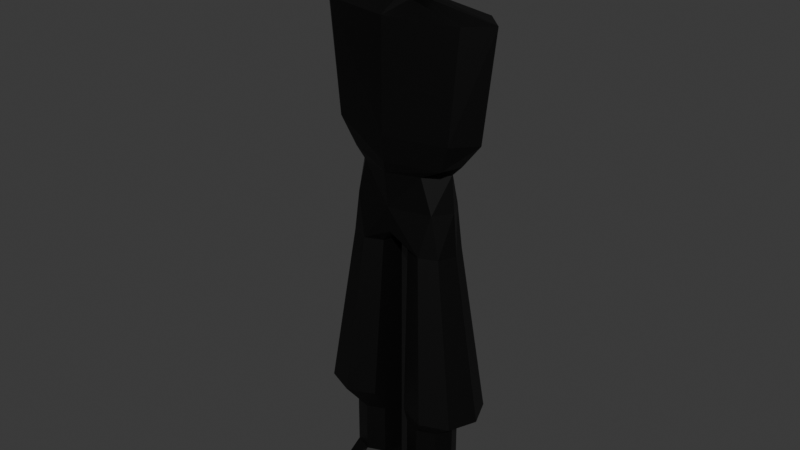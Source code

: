 # Source: Geroi.blend  (saved by Blender 4.0.36; exported with 4.5.12 LTS)
import bpy
from mathutils import Matrix  # noqa: F401  (used for matrix-valued properties, if any)

bpy.ops.wm.read_factory_settings(use_empty=True)
scene = bpy.context.scene
scene.name = 'Scene'

# ---- materials (node trees are filled in below, after node groups)
mat_geroi = bpy.data.materials.new('Geroi')
mat_geroi.alpha_threshold = 0.0
mat_geroi.use_transparent_shadow = False
mat_geroi.roughness = 0.5
mat_geroi.line_color = (0.0, 0.0, 0.0, 1.0)

# ---- material node trees
mat_geroi.use_nodes = True; mat_geroi.node_tree.nodes.clear()
_N = mat_geroi.node_tree.nodes; _L = mat_geroi.node_tree.links
n0 = _N.new('ShaderNodeOutputMaterial'); n0.name = 'Material Output'; n0.location = (300, 300)
n1 = _N.new('ShaderNodeBsdfPrincipled'); n1.name = 'Principled BSDF'; n1.location = (10, 300)
n1.inputs[0].default_value = (0.0, 0.0, 0.0, 1.0)
n1.inputs[3].default_value = 1.45
_L.new(n1.outputs[0], n0.inputs[0])
n0.is_active_output = True

# ---- world
world_world = bpy.data.worlds.new('World'); scene.world = world_world
world_world.use_nodes = True; world_world.node_tree.nodes.clear()
_N = world_world.node_tree.nodes; _L = world_world.node_tree.links
n0 = _N.new('ShaderNodeOutputWorld'); n0.name = 'World Output'; n0.location = (300, 300)
n1 = _N.new('ShaderNodeBackground'); n1.name = 'Background'; n1.location = (10, 300)
n1.inputs[0].default_value = (0.05088, 0.05088, 0.05088, 1.0)
_L.new(n1.outputs[0], n0.inputs[0])
n0.is_active_output = True
world_world.color = (0.05088, 0.05088, 0.05088)
world_world.use_sun_shadow = False
world_world.sun_shadow_jitter_overblur = 0.0

# ---- meshes
me_geroi = bpy.data.meshes.new('Geroi')
me_geroi.from_pydata([(0.04054, 0.04946, 0.0), (-0.04054, 0.04946, 0.0), (0.03054, -0.04946, 0.0), (-0.03054, -0.04946, 0.0), (-0.0661, 0.0661, 1.66), (-0.1395, 0.04946, 0.0), (-0.0661, -0.0661, 1.66), (-0.1495, -0.04946, 0.0), (0.0661, 0.0661, 1.66), (-0.1192, -0.054, 0.9), (0.1395, 0.04946, 0.0), (-0.1192, 0.054, 0.9), (-0.03338, -0.03338, 1.43), (0.0661, -0.0661, 1.66), (0.1495, -0.04946, 0.0), (-0.03338, 0.03338, 1.43), (-0.1599, -1.443e-08, 0.0), (-0.02006, -1.443e-08, 0.0), (-0.09348, -7.438e-09, 1.66), (0.1192, -0.054, 0.9), (0.1192, 0.054, 0.9), (-0.1499, -6.609e-09, 0.9), (0.03338, -0.03338, 1.43), (-0.04721, -8.187e-09, 1.43), (-0.09, 0.06994, 0.0), (0.0, -0.09348, 1.66), (-0.09, -0.06994, 0.0), (0.0, 0.09348, 1.66), (0.0, 0.09, 0.9), (0.0, -0.08, 0.9), (0.0, 0.04721, 1.43), (0.0, -0.04721, 1.43), (-0.1395, 0.04946, 0.78), (-0.04054, 0.04946, 0.78), (-0.09, 0.06994, 0.78), (-0.09, -0.06994, 0.78), (-0.04054, -0.04946, 0.78), (-0.1599, -9.456e-09, 0.78), (-0.1395, -0.04946, 0.78), (-0.02006, -9.456e-09, 0.78), (0.0, -0.07243, 0.8275), (0.0, -7.72e-09, 0.8), (0.0, 0.08243, 0.8275), (0.03338, 0.03338, 1.43), (0.1599, -1.443e-08, 0.0), (0.02006, -1.443e-08, 0.0), (0.09348, -7.438e-09, 1.66), (0.1499, -6.609e-09, 0.9), (0.04721, -8.187e-09, 1.43), (0.09, 0.06994, 0.0), (-0.04121, 0.04121, 1.54), (0.0, -0.1028, 1.55), (0.0, 0.1028, 1.55), (-0.1028, -6.684e-09, 1.55), (-0.07271, 0.07271, 1.55), (-0.07271, -0.07271, 1.55), (-0.05828, -8.15e-09, 1.54), (0.0, 0.05828, 1.54), (0.0, -0.05828, 1.54), (-0.04121, -0.04121, 1.54), (-0.1986, 0.06, 1.4), (-0.1986, -0.06, 1.4), (-0.26, -7.591e-09, 1.4), (0.0, -0.1, 1.4), (0.0, 0.1, 1.4), (-0.1705, 0.06, 1.1), (-0.225, -7.817e-09, 1.1), (0.0, -0.1, 1.1), (0.0, 0.1, 1.1), (-0.1705, -0.06, 1.1), (0.0, -6.985e-09, 1.65), (-0.09031, 0.06, 1.0), (-0.1404, -7.78e-09, 1.0), (0.0, -0.09, 1.0), (0.0, 0.1, 1.0), (-0.09031, -0.06, 1.0), (-0.09, -1.167e-08, 0.0), (-0.09, 0.06994, 0.24), (-0.04054, -0.04946, 0.24), (-0.09, -0.06994, 0.24), (-0.1395, -0.04946, 0.24), (-0.1599, -1.195e-08, 0.24), (-0.02006, -1.195e-08, 0.24), (-0.04054, 0.04946, 0.24), (-0.1395, 0.04946, 0.24), (0.09, -0.06994, 0.0), (-0.2078, -0.07779, 0.301), (-0.05221, -0.07779, 0.301), (-0.13, 0.11, 0.301), (-0.13, -0.11, 0.301), (-0.24, -1.073e-08, 0.301), (-0.01998, -1.073e-08, 0.301), (-0.05221, 0.07779, 0.301), (-0.2078, 0.07779, 0.301), (0.1395, 0.04946, 0.78), (0.04054, 0.04946, 0.78), (0.09, 0.06994, 0.78), (0.09, -0.06994, 0.78), (0.04054, -0.04946, 0.78), (-0.1395, 0.04946, 0.09), (-0.04054, 0.04946, 0.09), (-0.02006, -1.319e-08, 0.09), (-0.1599, -1.319e-08, 0.09), (-0.09, -0.06994, 0.09), (-0.09, 0.06994, 0.09), (-0.04054, -0.04946, 0.09), (-0.1395, -0.04946, 0.09), (-0.1395, -0.1163, 0.0), (-0.09, -0.1163, 0.0), (-0.09, -0.1163, 0.05), (-0.04054, -0.1163, 0.0), (-0.04054, -0.1163, 0.05), (-0.1395, -0.1163, 0.05), (-0.1195, -0.1763, 0.0), (-0.09, -0.1763, 0.0), (-0.09, -0.1763, 0.02), (-0.06054, -0.1763, 0.0), (-0.06054, -0.1763, 0.02), (-0.1195, -0.1763, 0.02), (0.1599, -9.456e-09, 0.78), (0.1395, -0.04946, 0.78), (0.02006, -9.456e-09, 0.78), (0.04121, 0.04121, 1.54), (0.1028, -6.684e-09, 1.55), (0.07271, 0.07271, 1.55), (0.07271, -0.07271, 1.55), (0.05828, -8.15e-09, 1.54), (0.04121, -0.04121, 1.54), (0.1986, 0.06, 1.4), (0.1986, -0.06, 1.4), (0.26, -7.591e-09, 1.4), (0.1705, 0.06, 1.1), (0.225, -7.817e-09, 1.1), (0.1705, -0.06, 1.1), (0.09031, 0.06, 1.0), (0.1404, -7.78e-09, 1.0), (-0.07998, -0.07998, 1.56), (0.0, -0.1131, 1.56), (0.0, 0.1131, 1.56), (-0.1131, -7.157e-09, 1.56), (-0.07998, 0.07998, 1.56), (0.09031, -0.06, 1.0), (-0.07998, -0.07998, 1.65), (0.09, -1.167e-08, 0.0), (0.0, -0.1131, 1.65), (0.0, 0.1131, 1.65), (-0.1131, -7.15e-09, 1.65), (-0.07998, 0.07998, 1.65), (0.09, 0.06994, 0.24), (0.04054, -0.04946, 0.24), (-0.04121, 0.04121, 1.46), (-0.05828, -8.136e-09, 1.46), (0.0, 0.05828, 1.46), (0.0, -0.05828, 1.46), (0.09, -0.06994, 0.24), (-0.04121, -0.04121, 1.46), (0.1395, -0.04946, 0.24), (0.1599, -1.195e-08, 0.24), (-0.03338, 0.03338, 1.45), (-0.04721, -8.351e-09, 1.45), (0.0, 0.04721, 1.45), (0.0, -0.04721, 1.45), (0.02006, -1.195e-08, 0.24), (0.04054, 0.04946, 0.24), (-0.03338, -0.03338, 1.45), (0.1395, 0.04946, 0.24), (0.2078, -0.07779, 0.301), (0.05221, -0.07779, 0.301), (0.13, 0.11, 0.301), (0.13, -0.11, 0.301), (0.24, -1.073e-08, 0.301), (0.01998, -1.073e-08, 0.301), (0.05221, 0.07779, 0.301), (0.2078, 0.07779, 0.301), (0.1395, 0.04946, 0.09), (0.04054, 0.04946, 0.09), (0.02006, -1.319e-08, 0.09), (0.1599, -1.319e-08, 0.09), (0.09, -0.06994, 0.09), (0.09, 0.06994, 0.09), (0.04054, -0.04946, 0.09), (0.1395, -0.04946, 0.09), (0.1395, -0.1163, 0.0), (0.09, -0.1163, 0.0), (0.09, -0.1163, 0.05), (0.04054, -0.1163, 0.0), (0.04054, -0.1163, 0.05), (0.1395, -0.1163, 0.05), (0.1195, -0.1763, 0.0), (0.09, -0.1763, 0.0), (0.09, -0.1763, 0.02), (0.06054, -0.1763, 0.0), (0.06054, -0.1763, 0.02), (0.1195, -0.1763, 0.02), (0.07998, -0.07998, 1.56), (0.1131, -7.157e-09, 1.56), (0.07998, 0.07998, 1.56), (0.07998, -0.07998, 1.65), (0.1131, -7.15e-09, 1.65), (0.07998, 0.07998, 1.65), (0.04121, 0.04121, 1.46), (0.05828, -8.136e-09, 1.46), (0.04121, -0.04121, 1.46), (0.03338, 0.03338, 1.45), (0.04721, -8.351e-09, 1.45), (0.03338, -0.03338, 1.45), (-0.12, -0.06, 1.03), (-0.12, 0.06, 1.03), (-0.1697, -7.798e-09, 1.03), (0.0, -0.095, 1.03), (0.0, 0.1, 1.03), (0.1494, -0.06, 1.03), (0.1697, -7.798e-09, 1.03), (0.1494, 0.06, 1.03)], [], [(87, 91, 39, 36), (144, 25, 6, 142), (146, 18, 4, 147), (195, 196, 199, 198), (93, 32, 34, 88), (94, 96, 28, 20), (91, 92, 33, 39), (89, 35, 38, 86), (37, 21, 11, 32), (35, 29, 9, 38), (169, 166, 120, 97), (89, 87, 36, 35), (62, 23, 15, 60), (63, 31, 12, 61), (61, 12, 23, 62), (49, 143, 0), (38, 9, 21, 37), (199, 145, 27, 8), (127, 126, 123, 125), (131, 68, 64, 128), (142, 6, 18, 146), (90, 37, 32, 93), (123, 124, 196, 195), (60, 15, 30, 64), (0, 143, 45), (147, 4, 27, 145), (169, 97, 98, 167), (86, 38, 37, 90), (129, 130, 48, 22), (173, 168, 96, 94), (92, 88, 34, 33), (32, 11, 28, 34), (39, 33, 42, 41), (36, 39, 41, 40), (33, 34, 28, 42), (35, 36, 40, 29), (46, 70, 13), (154, 156, 166, 169), (120, 119, 47, 19), (27, 70, 8), (172, 95, 96, 168), (184, 190, 193, 187), (166, 170, 119, 120), (201, 200, 122, 126), (189, 188, 193, 190), (198, 199, 8, 46), (97, 120, 19, 29), (212, 213, 131, 132), (130, 128, 43, 48), (51, 125, 194, 137), (211, 212, 132, 133), (50, 54, 52, 57), (59, 55, 53, 56), (187, 193, 188, 182), (56, 53, 54, 50), (58, 51, 55, 59), (153, 58, 59, 155), (151, 56, 50, 150), (8, 70, 46), (155, 59, 56, 151), (150, 50, 57, 152), (186, 192, 190, 184), (85, 143, 14), (19, 47, 135, 141), (213, 210, 68, 131), (65, 60, 64, 68), (170, 173, 94, 119), (119, 94, 20, 47), (69, 61, 62, 66), (67, 63, 61, 69), (66, 62, 60, 65), (153, 202, 127, 58), (67, 133, 129, 63), (208, 66, 65, 207), (209, 67, 69, 206), (206, 69, 66, 208), (132, 131, 128, 130), (63, 129, 22, 31), (207, 65, 68, 210), (85, 183, 185, 2), (144, 197, 13, 25), (124, 52, 138, 196), (4, 18, 70), (10, 143, 49), (171, 121, 95, 172), (6, 25, 70), (18, 6, 70), (27, 4, 70), (11, 71, 74, 28), (0, 175, 179, 49), (9, 75, 72, 21), (29, 73, 75, 9), (21, 72, 71, 11), (175, 163, 148, 179), (182, 188, 189, 183), (196, 138, 145, 199), (26, 7, 76), (1, 17, 76), (5, 24, 76), (17, 3, 76), (24, 1, 76), (3, 26, 76), (7, 16, 76), (16, 5, 76), (137, 194, 197, 144), (128, 64, 30, 43), (197, 198, 46, 13), (185, 191, 192, 186), (125, 123, 195, 194), (2, 143, 85), (47, 20, 134, 135), (194, 195, 198, 197), (100, 104, 77, 83), (106, 80, 81, 102), (102, 81, 84, 99), (103, 105, 78, 79), (103, 79, 80, 106), (101, 100, 83, 82), (99, 84, 77, 104), (105, 101, 82, 78), (83, 77, 88, 92), (80, 86, 90, 81), (81, 90, 93, 84), (79, 78, 87, 89), (79, 89, 86, 80), (82, 83, 92, 91), (84, 93, 88, 77), (78, 82, 91, 87), (98, 40, 41, 121), (58, 127, 125, 51), (202, 201, 126, 127), (122, 57, 52, 124), (95, 42, 28, 96), (121, 41, 42, 95), (200, 152, 57, 122), (97, 29, 40, 98), (209, 211, 133, 67), (176, 162, 163, 175), (133, 132, 130, 129), (178, 154, 149, 180), (20, 28, 74, 134), (167, 98, 121, 171), (126, 122, 124, 123), (14, 143, 44), (3, 17, 101, 105), (5, 99, 104, 24), (17, 1, 100, 101), (105, 103, 109, 111), (106, 7, 107, 112), (16, 102, 99, 5), (7, 106, 102, 16), (1, 24, 104, 100), (107, 108, 114, 113), (108, 110, 116, 114), (7, 26, 108, 107), (3, 105, 111, 110), (103, 106, 112, 109), (26, 3, 110, 108), (114, 115, 118, 113), (114, 116, 117, 115), (109, 112, 118, 115), (110, 111, 117, 116), (111, 109, 115, 117), (112, 107, 113, 118), (45, 143, 2), (178, 181, 156, 154), (162, 171, 172, 163), (163, 172, 168, 148), (2, 180, 176, 45), (156, 157, 170, 166), (13, 70, 25), (157, 165, 173, 170), (45, 176, 175, 0), (177, 174, 165, 157), (44, 143, 10), (174, 179, 148, 165), (181, 177, 157, 156), (29, 19, 141, 73), (165, 148, 168, 173), (180, 149, 162, 176), (44, 10, 174, 177), (181, 187, 182, 14), (154, 169, 167, 149), (10, 49, 179, 174), (183, 189, 191, 185), (180, 186, 184, 178), (149, 167, 171, 162), (14, 44, 177, 181), (54, 140, 138, 52), (55, 136, 139, 53), (53, 139, 140, 54), (51, 137, 136, 55), (14, 182, 183, 85), (2, 185, 186, 180), (189, 190, 192, 191), (178, 184, 187, 181), (140, 147, 145, 138), (136, 142, 146, 139), (139, 146, 147, 140), (137, 144, 142, 136), (158, 150, 152, 160), (164, 155, 151, 159), (159, 151, 150, 158), (161, 153, 155, 164), (203, 160, 152, 200), (22, 48, 204, 205), (31, 22, 205, 161), (205, 204, 201, 202), (48, 43, 203, 204), (161, 205, 202, 153), (204, 203, 200, 201), (43, 30, 160, 203), (31, 161, 164, 12), (23, 159, 158, 15), (12, 164, 159, 23), (15, 158, 160, 30), (73, 141, 211, 209), (71, 207, 210, 74), (75, 206, 208, 72), (73, 209, 206, 75), (72, 208, 207, 71), (134, 74, 210, 213), (141, 135, 212, 211), (135, 134, 213, 212)])
_uv = me_geroi.uv_layers.new(name='UVMap')
_uv.uv.foreach_set('vector', [0.4361, 0.0, 0.4361, 0.125, 0.4812, 0.125, 0.4812, 0.0, 0.6222, 0.875, 0.625, 0.875, 0.625, 1.0, 0.6222, 1.0, 0.6222, 0.125, 0.625, 0.125, 0.625, 0.25, 0.6222, 0.25, 0.5969, 0.125, 0.5969, 0.25, 0.6222, 0.25, 0.6222, 0.125, 0.4361, 0.25, 0.4812, 0.25, 0.4812, 0.375, 0.4361, 0.375, 0.4812, 0.25, 0.4812, 0.375, 0.5, 0.375, 0.5, 0.25, 0.4361, 0.125, 0.4361, 0.25, 0.4812, 0.25, 0.4812, 0.125, 0.4361, 0.875, 0.4812, 0.875, 0.4813, 1.0, 0.4361, 1.0, 0.4813, 0.125, 0.5, 0.125, 0.5, 0.25, 0.4812, 0.25, 0.4812, 0.875, 0.5, 0.875, 0.5, 1.0, 0.4813, 1.0, 0.4361, 0.875, 0.4361, 1.0, 0.4813, 1.0, 0.4812, 0.875, 0.4361, 0.875, 0.4361, 1.0, 0.4812, 1.0, 0.4812, 0.875, 0.5562, 0.125, 0.5625, 0.125, 0.5625, 0.25, 0.5562, 0.25, 0.5562, 0.875, 0.5625, 0.875, 0.5625, 1.0, 0.5562, 1.0, 0.5562, 0.0, 0.5625, 0.0, 0.5625, 0.125, 0.5562, 0.125, 0.375, 0.375, 0.375, 0.1875, 0.375, 0.25, 0.4812, 0.0, 0.5, 0.0, 0.5, 0.125, 0.4813, 0.125, 0.6222, 0.25, 0.6222, 0.375, 0.625, 0.375, 0.625, 0.25, 0.5906, 0.0, 0.5906, 0.125, 0.5938, 0.125, 0.5938, 0.0, 0.5281, 0.25, 0.5281, 0.375, 0.5562, 0.375, 0.5562, 0.25, 0.6222, 0.0, 0.625, 0.0, 0.625, 0.125, 0.6222, 0.125, 0.4361, 0.125, 0.4813, 0.125, 0.4812, 0.25, 0.4361, 0.25, 0.5938, 0.125, 0.5938, 0.25, 0.5969, 0.25, 0.5969, 0.125, 0.5562, 0.25, 0.5625, 0.25, 0.5625, 0.375, 0.5562, 0.375, 0.375, 0.25, 0.375, 0.1875, 0.375, 0.125, 0.6222, 0.25, 0.625, 0.25, 0.625, 0.375, 0.6222, 0.375, 0.4361, 0.875, 0.4812, 0.875, 0.4812, 1.0, 0.4361, 1.0, 0.4361, 0.0, 0.4812, 0.0, 0.4813, 0.125, 0.4361, 0.125, 0.5562, 0.0, 0.5562, 0.125, 0.5625, 0.125, 0.5625, 0.0, 0.4361, 0.25, 0.4361, 0.375, 0.4812, 0.375, 0.4812, 0.25, 0.4361, 0.25, 0.4361, 0.375, 0.4812, 0.375, 0.4812, 0.25, 0.4812, 0.25, 0.5, 0.25, 0.5, 0.375, 0.4812, 0.375, 0.4812, 0.125, 0.4812, 0.25, 0.4923, 0.25, 0.4891, 0.125, 0.4812, 0.0, 0.4812, 0.125, 0.4891, 0.125, 0.4923, 0.0, 0.4812, 0.25, 0.4812, 0.375, 0.5, 0.375, 0.4923, 0.25, 0.4812, 0.875, 0.4812, 1.0, 0.4923, 1.0, 0.5, 0.875, 0.625, 0.125, 0.625, 0.25, 0.625, 0.0, 0.4281, 0.875, 0.4281, 1.0, 0.4361, 1.0, 0.4361, 0.875, 0.4812, 0.0, 0.4813, 0.125, 0.5, 0.125, 0.5, 0.0, 0.625, 0.375, 0.625, 0.25, 0.625, 0.25, 0.4361, 0.25, 0.4812, 0.25, 0.4812, 0.375, 0.4361, 0.375, 0.3949, 0.875, 0.3949, 0.875, 0.3949, 1.0, 0.3949, 1.0, 0.4361, 0.0, 0.4361, 0.125, 0.4813, 0.125, 0.4812, 0.0, 0.5766, 0.125, 0.5766, 0.25, 0.5906, 0.25, 0.5906, 0.125, 0.375, 0.875, 0.375, 1.0, 0.3949, 1.0, 0.3949, 0.875, 0.6222, 0.125, 0.6222, 0.25, 0.625, 0.25, 0.625, 0.125, 0.4812, 0.875, 0.4813, 1.0, 0.5, 1.0, 0.5, 0.875, 0.5211, 0.125, 0.5211, 0.25, 0.5281, 0.25, 0.5281, 0.125, 0.5562, 0.125, 0.5562, 0.25, 0.5625, 0.25, 0.5625, 0.125, 0.5938, 0.875, 0.5938, 1.0, 0.5969, 1.0, 0.5969, 0.875, 0.5211, 0.0, 0.5211, 0.125, 0.5281, 0.125, 0.5281, 0.0, 0.5906, 0.25, 0.5938, 0.25, 0.5938, 0.375, 0.5906, 0.375, 0.5906, 0.0, 0.5938, 0.0, 0.5938, 0.125, 0.5906, 0.125, 0.3949, 0.0, 0.3949, 0.0, 0.375, 0.0, 0.375, 0.0, 0.5906, 0.125, 0.5938, 0.125, 0.5938, 0.25, 0.5906, 0.25, 0.5906, 0.875, 0.5938, 0.875, 0.5938, 1.0, 0.5906, 1.0, 0.5766, 0.875, 0.5906, 0.875, 0.5906, 1.0, 0.5766, 1.0, 0.5766, 0.125, 0.5906, 0.125, 0.5906, 0.25, 0.5766, 0.25, 0.625, 0.25, 0.625, 0.25, 0.625, 0.125, 0.5766, 0.0, 0.5906, 0.0, 0.5906, 0.125, 0.5766, 0.125, 0.5766, 0.25, 0.5906, 0.25, 0.5906, 0.375, 0.5766, 0.375, 0.3949, 1.0, 0.3949, 1.0, 0.3949, 0.875, 0.3949, 0.875, 0.375, 0.875, 0.375, 0.9375, 0.375, 1.0, 0.5, 0.0, 0.5, 0.125, 0.5141, 0.125, 0.5141, 0.0, 0.5211, 0.25, 0.5211, 0.375, 0.5281, 0.375, 0.5281, 0.25, 0.5281, 0.25, 0.5562, 0.25, 0.5562, 0.375, 0.5281, 0.375, 0.4361, 0.125, 0.4361, 0.25, 0.4812, 0.25, 0.4813, 0.125, 0.4813, 0.125, 0.4812, 0.25, 0.5, 0.25, 0.5, 0.125, 0.5281, 0.0, 0.5562, 0.0, 0.5562, 0.125, 0.5281, 0.125, 0.5281, 0.875, 0.5562, 0.875, 0.5562, 1.0, 0.5281, 1.0, 0.5281, 0.125, 0.5562, 0.125, 0.5562, 0.25, 0.5281, 0.25, 0.5766, 0.875, 0.5766, 1.0, 0.5906, 1.0, 0.5906, 0.875, 0.5281, 0.875, 0.5281, 1.0, 0.5562, 1.0, 0.5562, 0.875, 0.5211, 0.125, 0.5281, 0.125, 0.5281, 0.25, 0.5211, 0.25, 0.5211, 0.875, 0.5281, 0.875, 0.5281, 1.0, 0.5211, 1.0, 0.5211, 0.0, 0.5281, 0.0, 0.5281, 0.125, 0.5211, 0.125, 0.5281, 0.125, 0.5281, 0.25, 0.5562, 0.25, 0.5562, 0.125, 0.5562, 0.875, 0.5562, 1.0, 0.5625, 1.0, 0.5625, 0.875, 0.5211, 0.25, 0.5281, 0.25, 0.5281, 0.375, 0.5211, 0.375, 0.375, 0.875, 0.375, 0.875, 0.375, 1.0, 0.375, 1.0, 0.6222, 0.875, 0.6222, 1.0, 0.625, 1.0, 0.625, 0.875, 0.5938, 0.25, 0.5938, 0.375, 0.5969, 0.375, 0.5969, 0.25, 0.625, 0.25, 0.625, 0.125, 0.625, 0.25, 0.375, 0.25, 0.375, 0.1875, 0.375, 0.375, 0.4361, 0.125, 0.4812, 0.125, 0.4812, 0.25, 0.4361, 0.25, 0.625, 1.0, 0.625, 0.875, 0.625, 0.9375, 0.625, 0.125, 0.625, 0.0, 0.625, 0.25, 0.625, 0.375, 0.625, 0.25, 0.625, 0.25, 0.5, 0.25, 0.5141, 0.25, 0.5141, 0.375, 0.5, 0.375, 0.375, 0.25, 0.3949, 0.25, 0.3949, 0.375, 0.375, 0.375, 0.5, 0.0, 0.5141, 0.0, 0.5141, 0.125, 0.5, 0.125, 0.5, 0.875, 0.5141, 0.875, 0.5141, 1.0, 0.5, 1.0, 0.5, 0.125, 0.5141, 0.125, 0.5141, 0.25, 0.5, 0.25, 0.3949, 0.25, 0.4281, 0.25, 0.4281, 0.375, 0.3949, 0.375, 0.375, 1.0, 0.375, 1.0, 0.375, 0.875, 0.375, 0.875, 0.5969, 0.25, 0.5969, 0.375, 0.6222, 0.375, 0.6222, 0.25, 0.375, 0.875, 0.375, 1.0, 0.375, 0.9375, 0.375, 0.25, 0.375, 0.125, 0.375, 0.1875, 0.375, 0.25, 0.375, 0.375, 0.375, 0.1875, 0.375, 0.125, 0.375, 0.0, 0.375, 0.1875, 0.375, 0.375, 0.375, 0.25, 0.375, 0.1875, 0.375, 1.0, 0.375, 0.875, 0.375, 0.9375, 0.375, 0.0, 0.375, 0.125, 0.375, 0.1875, 0.375, 0.125, 0.375, 0.25, 0.375, 0.1875, 0.5969, 0.875, 0.5969, 1.0, 0.6222, 1.0, 0.6222, 0.875, 0.5562, 0.25, 0.5562, 0.375, 0.5625, 0.375, 0.5625, 0.25, 0.6222, 0.0, 0.6222, 0.125, 0.625, 0.125, 0.625, 0.0, 0.375, 0.0, 0.375, 0.0, 0.3949, 0.0, 0.3949, 0.0, 0.5938, 0.0, 0.5938, 0.125, 0.5969, 0.125, 0.5969, 0.0, 0.375, 1.0, 0.375, 0.9375, 0.375, 0.875, 0.5, 0.125, 0.5, 0.25, 0.5141, 0.25, 0.5141, 0.125, 0.5969, 0.0, 0.5969, 0.125, 0.6222, 0.125, 0.6222, 0.0, 0.3949, 0.25, 0.3949, 0.375, 0.4281, 0.375, 0.4281, 0.25, 0.3949, 0.0, 0.4281, 0.0, 0.4281, 0.125, 0.3949, 0.125, 0.3949, 0.125, 0.4281, 0.125, 0.4281, 0.25, 0.3949, 0.25, 0.3949, 0.875, 0.3949, 1.0, 0.4281, 1.0, 0.4281, 0.875, 0.3949, 0.875, 0.4281, 0.875, 0.4281, 1.0, 0.3949, 1.0, 0.3949, 0.125, 0.3949, 0.25, 0.4281, 0.25, 0.4281, 0.125, 0.3949, 0.25, 0.4281, 0.25, 0.4281, 0.375, 0.3949, 0.375, 0.3949, 0.0, 0.3949, 0.125, 0.4281, 0.125, 0.4281, 0.0, 0.4281, 0.25, 0.4281, 0.375, 0.4361, 0.375, 0.4361, 0.25, 0.4281, 0.0, 0.4361, 0.0, 0.4361, 0.125, 0.4281, 0.125, 0.4281, 0.125, 0.4361, 0.125, 0.4361, 0.25, 0.4281, 0.25, 0.4281, 0.875, 0.4281, 1.0, 0.4361, 1.0, 0.4361, 0.875, 0.4281, 0.875, 0.4361, 0.875, 0.4361, 1.0, 0.4281, 1.0, 0.4281, 0.125, 0.4281, 0.25, 0.4361, 0.25, 0.4361, 0.125, 0.4281, 0.25, 0.4361, 0.25, 0.4361, 0.375, 0.4281, 0.375, 0.4281, 0.0, 0.4281, 0.125, 0.4361, 0.125, 0.4361, 0.0, 0.4812, 0.0, 0.4923, 0.0, 0.4891, 0.125, 0.4812, 0.125, 0.5906, 0.875, 0.5906, 1.0, 0.5938, 1.0, 0.5938, 0.875, 0.5766, 0.0, 0.5766, 0.125, 0.5906, 0.125, 0.5906, 0.0, 0.5906, 0.25, 0.5906, 0.375, 0.5938, 0.375, 0.5938, 0.25, 0.4812, 0.25, 0.4923, 0.25, 0.5, 0.375, 0.4812, 0.375, 0.4812, 0.125, 0.4891, 0.125, 0.4923, 0.25, 0.4812, 0.25, 0.5766, 0.25, 0.5766, 0.375, 0.5906, 0.375, 0.5906, 0.25, 0.4812, 0.875, 0.5, 0.875, 0.4923, 1.0, 0.4812, 1.0, 0.5211, 0.875, 0.5211, 1.0, 0.5281, 1.0, 0.5281, 0.875, 0.3949, 0.125, 0.4281, 0.125, 0.4281, 0.25, 0.3949, 0.25, 0.5281, 0.0, 0.5281, 0.125, 0.5562, 0.125, 0.5562, 0.0, 0.3949, 0.875, 0.4281, 0.875, 0.4281, 1.0, 0.3949, 1.0, 0.5, 0.25, 0.5, 0.375, 0.5141, 0.375, 0.5141, 0.25, 0.4361, 0.0, 0.4812, 0.0, 0.4812, 0.125, 0.4361, 0.125, 0.5906, 0.125, 0.5906, 0.25, 0.5938, 0.25, 0.5938, 0.125, 0.375, 0.0, 0.375, 0.1875, 0.375, 0.125, 0.375, 0.0, 0.375, 0.125, 0.3949, 0.125, 0.3949, 0.0, 0.375, 0.25, 0.3949, 0.25, 0.3949, 0.375, 0.375, 0.375, 0.375, 0.125, 0.375, 0.25, 0.3949, 0.25, 0.3949, 0.125, 0.3949, 1.0, 0.3949, 0.875, 0.3949, 0.875, 0.3949, 1.0, 0.3949, 0.0, 0.375, 0.0, 0.375, 0.0, 0.3949, 0.0, 0.375, 0.125, 0.3949, 0.125, 0.3949, 0.25, 0.375, 0.25, 0.375, 0.0, 0.3949, 0.0, 0.3949, 0.125, 0.375, 0.125, 0.375, 0.25, 0.375, 0.375, 0.3949, 0.375, 0.3949, 0.25, 0.375, 1.0, 0.375, 0.875, 0.375, 0.875, 0.375, 1.0, 0.375, 0.875, 0.375, 1.0, 0.375, 1.0, 0.375, 0.875, 0.375, 1.0, 0.375, 0.875, 0.375, 0.875, 0.375, 1.0, 0.375, 0.0, 0.3949, 0.0, 0.3949, 0.0, 0.375, 0.0, 0.3949, 0.875, 0.3949, 1.0, 0.3949, 1.0, 0.3949, 0.875, 0.375, 0.875, 0.375, 1.0, 0.375, 1.0, 0.375, 0.875, 0.375, 0.875, 0.3949, 0.875, 0.3949, 1.0, 0.375, 1.0, 0.375, 0.875, 0.375, 1.0, 0.3949, 1.0, 0.3949, 0.875, 0.3949, 0.875, 0.3949, 1.0, 0.3949, 1.0, 0.3949, 0.875, 0.375, 0.0, 0.3949, 0.0, 0.3949, 0.0, 0.375, 0.0, 0.3949, 1.0, 0.3949, 0.875, 0.3949, 0.875, 0.3949, 1.0, 0.3949, 0.0, 0.375, 0.0, 0.375, 0.0, 0.3949, 0.0, 0.375, 0.125, 0.375, 0.1875, 0.375, 0.0, 0.3949, 0.875, 0.3949, 1.0, 0.4281, 1.0, 0.4281, 0.875, 0.4281, 0.125, 0.4361, 0.125, 0.4361, 0.25, 0.4281, 0.25, 0.4281, 0.25, 0.4361, 0.25, 0.4361, 0.375, 0.4281, 0.375, 0.375, 0.0, 0.3949, 0.0, 0.3949, 0.125, 0.375, 0.125, 0.4281, 0.0, 0.4281, 0.125, 0.4361, 0.125, 0.4361, 0.0, 0.625, 1.0, 0.625, 0.9375, 0.625, 0.875, 0.4281, 0.125, 0.4281, 0.25, 0.4361, 0.25, 0.4361, 0.125, 0.375, 0.125, 0.3949, 0.125, 0.3949, 0.25, 0.375, 0.25, 0.3949, 0.125, 0.3949, 0.25, 0.4281, 0.25, 0.4281, 0.125, 0.375, 0.125, 0.375, 0.1875, 0.375, 0.25, 0.3949, 0.25, 0.3949, 0.375, 0.4281, 0.375, 0.4281, 0.25, 0.3949, 0.0, 0.3949, 0.125, 0.4281, 0.125, 0.4281, 0.0, 0.5, 0.875, 0.5, 1.0, 0.5141, 1.0, 0.5141, 0.875, 0.4281, 0.25, 0.4281, 0.375, 0.4361, 0.375, 0.4361, 0.25, 0.3949, 0.0, 0.4281, 0.0, 0.4281, 0.125, 0.3949, 0.125, 0.375, 0.125, 0.375, 0.25, 0.3949, 0.25, 0.3949, 0.125, 0.3949, 0.0, 0.3949, 0.0, 0.375, 0.0, 0.375, 0.0, 0.4281, 0.875, 0.4361, 0.875, 0.4361, 1.0, 0.4281, 1.0, 0.375, 0.25, 0.375, 0.375, 0.3949, 0.375, 0.3949, 0.25, 0.375, 0.875, 0.375, 0.875, 0.375, 1.0, 0.375, 1.0, 0.3949, 1.0, 0.3949, 1.0, 0.3949, 0.875, 0.3949, 0.875, 0.4281, 0.0, 0.4361, 0.0, 0.4361, 0.125, 0.4281, 0.125, 0.375, 0.0, 0.375, 0.125, 0.3949, 0.125, 0.3949, 0.0, 0.5938, 0.25, 0.5969, 0.25, 0.5969, 0.375, 0.5938, 0.375, 0.5938, 0.0, 0.5969, 0.0, 0.5969, 0.125, 0.5938, 0.125, 0.5938, 0.125, 0.5969, 0.125, 0.5969, 0.25, 0.5938, 0.25, 0.5938, 0.875, 0.5969, 0.875, 0.5969, 1.0, 0.5938, 1.0, 0.375, 1.0, 0.375, 1.0, 0.375, 0.875, 0.375, 0.875, 0.375, 0.0, 0.375, 0.0, 0.3949, 0.0, 0.3949, 0.0, 0.375, 0.875, 0.3949, 0.875, 0.3949, 1.0, 0.375, 1.0, 0.3949, 0.875, 0.3949, 0.875, 0.3949, 1.0, 0.3949, 1.0, 0.5969, 0.25, 0.6222, 0.25, 0.6222, 0.375, 0.5969, 0.375, 0.5969, 0.0, 0.6222, 0.0, 0.6222, 0.125, 0.5969, 0.125, 0.5969, 0.125, 0.6222, 0.125, 0.6222, 0.25, 0.5969, 0.25, 0.5969, 0.875, 0.6222, 0.875, 0.6222, 1.0, 0.5969, 1.0, 0.566, 0.25, 0.5766, 0.25, 0.5766, 0.375, 0.566, 0.375, 0.566, 0.0, 0.5766, 0.0, 0.5766, 0.125, 0.566, 0.125, 0.566, 0.125, 0.5766, 0.125, 0.5766, 0.25, 0.566, 0.25, 0.566, 0.875, 0.5766, 0.875, 0.5766, 1.0, 0.566, 1.0, 0.566, 0.25, 0.566, 0.375, 0.5766, 0.375, 0.5766, 0.25, 0.5625, 0.0, 0.5625, 0.125, 0.566, 0.125, 0.566, 0.0, 0.5625, 0.875, 0.5625, 1.0, 0.566, 1.0, 0.566, 0.875, 0.566, 0.0, 0.566, 0.125, 0.5766, 0.125, 0.5766, 0.0, 0.5625, 0.125, 0.5625, 0.25, 0.566, 0.25, 0.566, 0.125, 0.566, 0.875, 0.566, 1.0, 0.5766, 1.0, 0.5766, 0.875, 0.566, 0.125, 0.566, 0.25, 0.5766, 0.25, 0.5766, 0.125, 0.5625, 0.25, 0.5625, 0.375, 0.566, 0.375, 0.566, 0.25, 0.5625, 0.875, 0.566, 0.875, 0.566, 1.0, 0.5625, 1.0, 0.5625, 0.125, 0.566, 0.125, 0.566, 0.25, 0.5625, 0.25, 0.5625, 0.0, 0.566, 0.0, 0.566, 0.125, 0.5625, 0.125, 0.5625, 0.25, 0.566, 0.25, 0.566, 0.375, 0.5625, 0.375, 0.5141, 0.875, 0.5141, 1.0, 0.5211, 1.0, 0.5211, 0.875, 0.5141, 0.25, 0.5211, 0.25, 0.5211, 0.375, 0.5141, 0.375, 0.5141, 0.0, 0.5211, 0.0, 0.5211, 0.125, 0.5141, 0.125, 0.5141, 0.875, 0.5211, 0.875, 0.5211, 1.0, 0.5141, 1.0, 0.5141, 0.125, 0.5211, 0.125, 0.5211, 0.25, 0.5141, 0.25, 0.5141, 0.25, 0.5141, 0.375, 0.5211, 0.375, 0.5211, 0.25, 0.5141, 0.0, 0.5141, 0.125, 0.5211, 0.125, 0.5211, 0.0, 0.5141, 0.125, 0.5141, 0.25, 0.5211, 0.25, 0.5211, 0.125])
me_geroi.materials.append(mat_geroi)
me_geroi.use_mirror_x = True
me_geroi.use_mirror_vertex_groups = False
me_geroi.update()

# ---- objects
ob_geroi = bpy.data.objects.new('Geroi', me_geroi)

# ---- transforms, parenting, visibility, modifiers, constraints
ob_geroi.location = (0.0, 0.0, 0.0)
ob_geroi.lock_rotations_4d = False
ob_geroi.empty_display_type = 'ARROWS'
ob_geroi.lineart.crease_threshold = 0.0
ob_geroi.use_mesh_mirror_x = True

# ---- collection membership
scene.collection.objects.link(ob_geroi)

# ---- scene / render settings (as saved in the file)
scene.frame_start = 1; scene.frame_end = 250; scene.frame_set(1)
scene.render.engine = 'BLENDER_EEVEE_NEXT'
scene.cycles.sampling_pattern = 'TABULATED_SOBOL'
bpy.context.view_layer.update()

# ---- added for rendering (the .blend has no active camera and no usable light): camera, sun
cam_auto = bpy.data.cameras.new('AutoCamera')
cam_auto.lens = 50.0
cam_auto.sensor_width = 36.0
cam_auto.clip_end = 1000.0
ob_auto_camera = bpy.data.objects.new('AutoCamera', cam_auto)
scene.collection.objects.link(ob_auto_camera)
ob_auto_camera.location = (1.63159, -1.98949, 2.13527)
ob_auto_camera.rotation_euler = (1.09748, -7.21219e-08, 0.694738)
scene.camera = ob_auto_camera
light_auto_sun = bpy.data.lights.new('AutoSun', 'SUN')
light_auto_sun.energy = 3.0
light_auto_sun.angle = 0.0523599
ob_auto_sun = bpy.data.objects.new('AutoSun', light_auto_sun)
scene.collection.objects.link(ob_auto_sun)
ob_auto_sun.rotation_euler = (0.872665, 0.174533, 0.523599)
bpy.context.view_layer.update()
